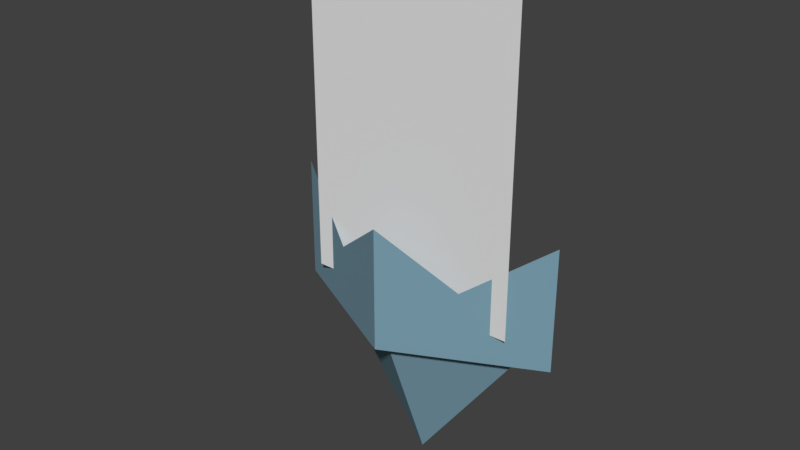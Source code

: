 # Source: torch.blend  (saved by Blender 2.78.0; exported with 4.5.12 LTS)
import bpy
from mathutils import Matrix  # noqa: F401  (used for matrix-valued properties, if any)

bpy.ops.wm.read_factory_settings(use_empty=True)
scene = bpy.context.scene
scene.name = 'Scene'

# ---- collections
col_collection_1 = bpy.data.collections.new('Collection 1'); scene.collection.children.link(col_collection_1)

# ---- materials (node trees are filled in below, after node groups)
mat_torch_base = bpy.data.materials.new('torch_base')
mat_torch_base.alpha_threshold = 0.0
mat_torch_base.use_transparent_shadow = False
mat_torch_base.diffuse_color = (0.2016, 0.3515, 0.4342, 1.0)
mat_torch_base.roughness = 0.5
mat_torch_flame = bpy.data.materials.new('torch_flame')
mat_torch_flame.alpha_threshold = 0.0
mat_torch_flame.use_transparent_shadow = False
mat_torch_flame.roughness = 0.5

# ---- material node trees

# ---- world
world_world = bpy.data.worlds.new('World'); scene.world = world_world
world_world.color = (0.05088, 0.05088, 0.05088)
world_world.use_sun_shadow = False
world_world.sun_shadow_jitter_overblur = 0.0
world_world.cycles.sampling_method = 'MANUAL'

# ---- meshes
me_cube_004 = bpy.data.meshes.new('Cube.004')
me_cube_004.from_pydata([(0.1802, 0.5, 0.2998), (0.2349, 0.5, 0.3016), (0.2349, 0.5, 0.5038), (0.1112, 0.4382, 0.4144), (0.0, 0.5, 0.05192), (0.0, 0.4099, 0.2998), (-0.1802, 0.5, 0.2998), (0.0, 0.3825, 0.3016), (-0.2349, 0.5, 0.3016), (0.0, 0.3825, 0.5038), (-0.2349, 0.5, 0.5038), (-0.1112, 0.4382, 0.4144), (0.0, 0.5, 0.3016), (-0.1805, 0.4593, 0.3515), (0.1805, 0.4593, 0.3515), (-0.1805, 0.4593, 0.9232), (0.1805, 0.4593, 0.9232)], [], [(4, 0, 5), (7, 12, 1), (7, 1, 2, 3, 9), (4, 5, 6), (7, 8, 12), (7, 9, 11, 10, 8), (13, 14, 16, 15)])
me_cube_004.polygons.foreach_set('material_index', [0, 0, 0, 0, 0, 0, 1])
_uv = me_cube_004.uv_layers.new(name='UVMap')
_uv.uv.foreach_set('vector', [0.4925, 0.05181, 0.6497, 0.2681, 0.4925, 0.2681, 0.4974, 0.2862, 0.4974, 0.2862, 0.7292, 0.2862, 0.4974, 0.2862, 0.7292, 0.2862, 0.7292, 0.4858, 0.6072, 0.3975, 0.4974, 0.4858, 0.4925, 0.05181, 0.4925, 0.2681, 0.3352, 0.2681, 0.4974, 0.2862, 0.2656, 0.2862, 0.4974, 0.2862, 0.4974, 0.2862, 0.4974, 0.4858, 0.3876, 0.3975, 0.2656, 0.4858, 0.2656, 0.2862, 0.2578, 0.2403, 0.7419, 0.2403, 0.7419, 1.007, 0.2578, 1.007])
me_cube_004.materials.append(mat_torch_base)
me_cube_004.materials.append(mat_torch_flame)
me_cube_004.use_remesh_preserve_volume = False
me_cube_004.use_remesh_preserve_attributes = False
me_cube_004.use_mirror_vertex_groups = False
me_cube_004.update()

# ---- objects
ob_torch = bpy.data.objects.new('torch', me_cube_004)

# ---- transforms, parenting, visibility, modifiers, constraints
ob_torch.location = (0.0, 0.0, 0.0)
ob_torch.lineart.crease_threshold = 0.0

# ---- collection membership
col_collection_1.objects.link(ob_torch)

# ---- scene / render settings (as saved in the file)
scene.frame_start = 1; scene.frame_end = 250; scene.frame_set(1)
scene.render.engine = 'BLENDER_EEVEE_NEXT'
scene.render.resolution_percentage = 50
scene.render.dither_intensity = 0.0
scene.cycles.use_denoising = False
scene.cycles.samples = 128
scene.cycles.sampling_pattern = 'TABULATED_SOBOL'
scene.cycles.light_sampling_threshold = 0.0
scene.cycles.use_adaptive_sampling = False
scene.cycles.use_light_tree = False
scene.cycles.blur_glossy = 0.0
scene.cycles.sample_clamp_indirect = 0.0
scene.view_settings.view_transform = 'Standard'
bpy.context.view_layer.update()

# ---- added for rendering (the .blend has no active camera and no usable light): camera, sun
cam_auto = bpy.data.cameras.new('AutoCamera')
cam_auto.lens = 50.0
cam_auto.sensor_width = 36.0
cam_auto.clip_end = 1000.0
ob_auto_camera = bpy.data.objects.new('AutoCamera', cam_auto)
scene.collection.objects.link(ob_auto_camera)
ob_auto_camera.location = (0.922277, -0.665459, 1.22538)
ob_auto_camera.rotation_euler = (1.09748, -7.21219e-08, 0.694738)
scene.camera = ob_auto_camera
light_auto_sun = bpy.data.lights.new('AutoSun', 'SUN')
light_auto_sun.energy = 3.0
light_auto_sun.angle = 0.0523599
ob_auto_sun = bpy.data.objects.new('AutoSun', light_auto_sun)
scene.collection.objects.link(ob_auto_sun)
ob_auto_sun.rotation_euler = (0.872665, 0.174533, 0.523599)
bpy.context.view_layer.update()
